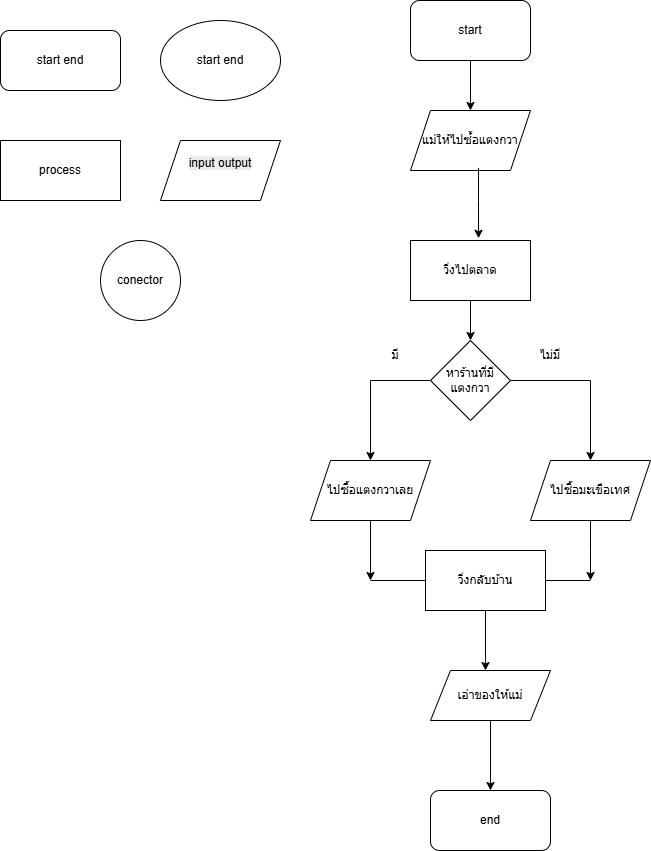

The diagram above was exported from draw.io. Its source (the exported page's mxGraphModel, read from the mxfile embedded in the PNG):
<mxGraphModel dx="1030" dy="562" grid="1" gridSize="10" guides="1" tooltips="1" connect="1" arrows="1" fold="1" page="1" pageScale="1" pageWidth="850" pageHeight="1100" math="0" shadow="0">
  <root>
    <mxCell id="0" />
    <mxCell id="1" parent="0" />
    <mxCell id="KR3aQTdeKi1ThDk5Wmcz-1" parent="1" style="rounded=1;whiteSpace=wrap;html=1;" value="start end" vertex="1">
      <mxGeometry height="60" width="120" y="70" as="geometry" />
    </mxCell>
    <mxCell id="KR3aQTdeKi1ThDk5Wmcz-2" parent="1" style="ellipse;whiteSpace=wrap;html=1;" value="start end" vertex="1">
      <mxGeometry height="80" width="120" x="160" y="60" as="geometry" />
    </mxCell>
    <mxCell id="KR3aQTdeKi1ThDk5Wmcz-3" parent="1" style="rounded=0;whiteSpace=wrap;html=1;" value="process" vertex="1">
      <mxGeometry height="60" width="120" y="180" as="geometry" />
    </mxCell>
    <mxCell id="KR3aQTdeKi1ThDk5Wmcz-4" parent="1" style="ellipse;whiteSpace=wrap;html=1;aspect=fixed;" value="conector" vertex="1">
      <mxGeometry height="80" width="80" x="100" y="280" as="geometry" />
    </mxCell>
    <mxCell id="KR3aQTdeKi1ThDk5Wmcz-5" parent="1" style="shape=parallelogram;perimeter=parallelogramPerimeter;whiteSpace=wrap;html=1;fixedSize=1;" value="&#10;&lt;span style=&quot;color: rgb(0, 0, 0); font-family: Helvetica; font-size: 12px; font-style: normal; font-variant-ligatures: normal; font-variant-caps: normal; font-weight: 400; letter-spacing: normal; orphans: 2; text-align: center; text-indent: 0px; text-transform: none; widows: 2; word-spacing: 0px; -webkit-text-stroke-width: 0px; white-space: normal; background-color: rgb(236, 236, 236); text-decoration-thickness: initial; text-decoration-style: initial; text-decoration-color: initial; display: inline !important; float: none;&quot;&gt;input output&lt;/span&gt;&#10;&#10;" vertex="1">
      <mxGeometry height="60" width="120" x="160" y="180" as="geometry" />
    </mxCell>
    <mxCell id="KR3aQTdeKi1ThDk5Wmcz-19" edge="1" parent="1" source="KR3aQTdeKi1ThDk5Wmcz-6" style="edgeStyle=orthogonalEdgeStyle;rounded=0;orthogonalLoop=1;jettySize=auto;html=1;exitX=0;exitY=0.5;exitDx=0;exitDy=0;">
      <mxGeometry relative="1" as="geometry">
        <mxPoint x="370" y="500" as="targetPoint" />
      </mxGeometry>
    </mxCell>
    <mxCell id="KR3aQTdeKi1ThDk5Wmcz-20" edge="1" parent="1" source="KR3aQTdeKi1ThDk5Wmcz-6" style="edgeStyle=orthogonalEdgeStyle;rounded=0;orthogonalLoop=1;jettySize=auto;html=1;exitX=1;exitY=0.5;exitDx=0;exitDy=0;">
      <mxGeometry relative="1" as="geometry">
        <mxPoint x="590" y="500" as="targetPoint" />
      </mxGeometry>
    </mxCell>
    <mxCell id="KR3aQTdeKi1ThDk5Wmcz-6" parent="1" style="rhombus;whiteSpace=wrap;html=1;" value="หาร้านที่มีแตงกวา" vertex="1">
      <mxGeometry height="80" width="80" x="430" y="380" as="geometry" />
    </mxCell>
    <mxCell id="KR3aQTdeKi1ThDk5Wmcz-7" edge="1" parent="1" source="KR3aQTdeKi1ThDk5Wmcz-8" style="endArrow=classic;html=1;rounded=0;exitX=0.5;exitY=1;exitDx=0;exitDy=0;" value="">
      <mxGeometry height="50" relative="1" width="50" as="geometry">
        <Array as="points">
          <mxPoint x="470" y="150" />
        </Array>
        <mxPoint x="650" y="270" as="sourcePoint" />
        <mxPoint x="470" y="150" as="targetPoint" />
      </mxGeometry>
    </mxCell>
    <mxCell id="KR3aQTdeKi1ThDk5Wmcz-8" parent="1" style="rounded=1;whiteSpace=wrap;html=1;" value="start" vertex="1">
      <mxGeometry height="60" width="120" x="410" y="40" as="geometry" />
    </mxCell>
    <mxCell id="KR3aQTdeKi1ThDk5Wmcz-9" parent="1" style="shape=parallelogram;perimeter=parallelogramPerimeter;whiteSpace=wrap;html=1;fixedSize=1;" value="แม่ให้ไปซ์้อแตงกวา" vertex="1">
      <mxGeometry height="60" width="120" x="410" y="150" as="geometry" />
    </mxCell>
    <mxCell id="KR3aQTdeKi1ThDk5Wmcz-25" edge="1" parent="1" source="KR3aQTdeKi1ThDk5Wmcz-11" style="edgeStyle=orthogonalEdgeStyle;rounded=0;orthogonalLoop=1;jettySize=auto;html=1;exitX=0.5;exitY=1;exitDx=0;exitDy=0;">
      <mxGeometry relative="1" as="geometry">
        <Array as="points">
          <mxPoint x="590" y="590" />
          <mxPoint x="590" y="590" />
        </Array>
        <mxPoint x="590" y="620" as="targetPoint" />
      </mxGeometry>
    </mxCell>
    <mxCell id="KR3aQTdeKi1ThDk5Wmcz-11" parent="1" style="shape=parallelogram;perimeter=parallelogramPerimeter;whiteSpace=wrap;html=1;fixedSize=1;" value="ไปซื้อมะเขือเทศ" vertex="1">
      <mxGeometry height="60" width="120" x="530" y="500" as="geometry" />
    </mxCell>
    <mxCell id="KR3aQTdeKi1ThDk5Wmcz-13" edge="1" parent="1" source="KR3aQTdeKi1ThDk5Wmcz-9" style="endArrow=classic;html=1;rounded=0;entryX=0.567;entryY=-0.037;entryDx=0;entryDy=0;entryPerimeter=0;exitX=0.567;exitY=0.957;exitDx=0;exitDy=0;exitPerimeter=0;" target="KR3aQTdeKi1ThDk5Wmcz-14" value="">
      <mxGeometry height="50" relative="1" width="50" as="geometry">
        <Array as="points">
          <mxPoint x="478" y="240" />
        </Array>
        <mxPoint x="460" y="210" as="sourcePoint" />
        <mxPoint x="590" y="210" as="targetPoint" />
      </mxGeometry>
    </mxCell>
    <mxCell id="KR3aQTdeKi1ThDk5Wmcz-18" edge="1" parent="1" source="KR3aQTdeKi1ThDk5Wmcz-14" style="edgeStyle=orthogonalEdgeStyle;rounded=0;orthogonalLoop=1;jettySize=auto;html=1;exitX=0.5;exitY=1;exitDx=0;exitDy=0;entryX=0.5;entryY=0;entryDx=0;entryDy=0;" target="KR3aQTdeKi1ThDk5Wmcz-6">
      <mxGeometry relative="1" as="geometry" />
    </mxCell>
    <mxCell id="KR3aQTdeKi1ThDk5Wmcz-14" parent="1" style="rounded=0;whiteSpace=wrap;html=1;" value="วิ่งไปตลาด" vertex="1">
      <mxGeometry height="60" width="120" x="410" y="280" as="geometry" />
    </mxCell>
    <mxCell id="KR3aQTdeKi1ThDk5Wmcz-21" parent="1" style="text;html=1;whiteSpace=wrap;strokeColor=none;fillColor=none;align=center;verticalAlign=middle;rounded=0;" value="มี" vertex="1">
      <mxGeometry height="30" width="60" x="365" y="380" as="geometry" />
    </mxCell>
    <mxCell id="KR3aQTdeKi1ThDk5Wmcz-22" parent="1" style="text;html=1;whiteSpace=wrap;strokeColor=none;fillColor=none;align=center;verticalAlign=middle;rounded=0;" value="ไม่มี" vertex="1">
      <mxGeometry height="30" width="60" x="520" y="380" as="geometry" />
    </mxCell>
    <mxCell id="KR3aQTdeKi1ThDk5Wmcz-24" edge="1" parent="1" source="KR3aQTdeKi1ThDk5Wmcz-23" style="edgeStyle=orthogonalEdgeStyle;rounded=0;orthogonalLoop=1;jettySize=auto;html=1;exitX=0.5;exitY=1;exitDx=0;exitDy=0;">
      <mxGeometry relative="1" as="geometry">
        <mxPoint x="370" y="620" as="targetPoint" />
      </mxGeometry>
    </mxCell>
    <mxCell id="KR3aQTdeKi1ThDk5Wmcz-23" parent="1" style="shape=parallelogram;perimeter=parallelogramPerimeter;whiteSpace=wrap;html=1;fixedSize=1;" value="ไปซื้อแตงกวาเลย" vertex="1">
      <mxGeometry height="60" width="120" x="310" y="500" as="geometry" />
    </mxCell>
    <mxCell id="KR3aQTdeKi1ThDk5Wmcz-26" edge="1" parent="1" style="endArrow=classic;html=1;rounded=0;" value="">
      <mxGeometry height="50" relative="1" width="50" as="geometry">
        <mxPoint x="370" y="620" as="sourcePoint" />
        <mxPoint x="440" y="620" as="targetPoint" />
      </mxGeometry>
    </mxCell>
    <mxCell id="KR3aQTdeKi1ThDk5Wmcz-28" edge="1" parent="1" style="endArrow=classic;html=1;rounded=0;" value="">
      <mxGeometry height="50" relative="1" width="50" as="geometry">
        <mxPoint x="590" y="620" as="sourcePoint" />
        <mxPoint x="520" y="620" as="targetPoint" />
      </mxGeometry>
    </mxCell>
    <mxCell id="KR3aQTdeKi1ThDk5Wmcz-30" edge="1" parent="1" source="KR3aQTdeKi1ThDk5Wmcz-29" style="edgeStyle=orthogonalEdgeStyle;rounded=0;orthogonalLoop=1;jettySize=auto;html=1;exitX=0.5;exitY=1;exitDx=0;exitDy=0;">
      <mxGeometry relative="1" as="geometry">
        <mxPoint x="485" y="710" as="targetPoint" />
      </mxGeometry>
    </mxCell>
    <mxCell id="KR3aQTdeKi1ThDk5Wmcz-29" parent="1" style="rounded=0;whiteSpace=wrap;html=1;" value="วิ่งกลับบ้าน" vertex="1">
      <mxGeometry height="60" width="120" x="425" y="590" as="geometry" />
    </mxCell>
    <mxCell id="KR3aQTdeKi1ThDk5Wmcz-31" parent="1" style="rounded=1;whiteSpace=wrap;html=1;" value="end" vertex="1">
      <mxGeometry height="60" width="120" x="430" y="830" as="geometry" />
    </mxCell>
    <mxCell id="KR3aQTdeKi1ThDk5Wmcz-33" edge="1" parent="1" source="KR3aQTdeKi1ThDk5Wmcz-32" style="edgeStyle=orthogonalEdgeStyle;rounded=0;orthogonalLoop=1;jettySize=auto;html=1;exitX=0.5;exitY=1;exitDx=0;exitDy=0;" target="KR3aQTdeKi1ThDk5Wmcz-31">
      <mxGeometry relative="1" as="geometry" />
    </mxCell>
    <mxCell id="KR3aQTdeKi1ThDk5Wmcz-32" parent="1" style="shape=parallelogram;perimeter=parallelogramPerimeter;whiteSpace=wrap;html=1;fixedSize=1;" value="เอ่าของให้แม่" vertex="1">
      <mxGeometry height="50" width="120" x="430" y="710" as="geometry" />
    </mxCell>
  </root>
</mxGraphModel>